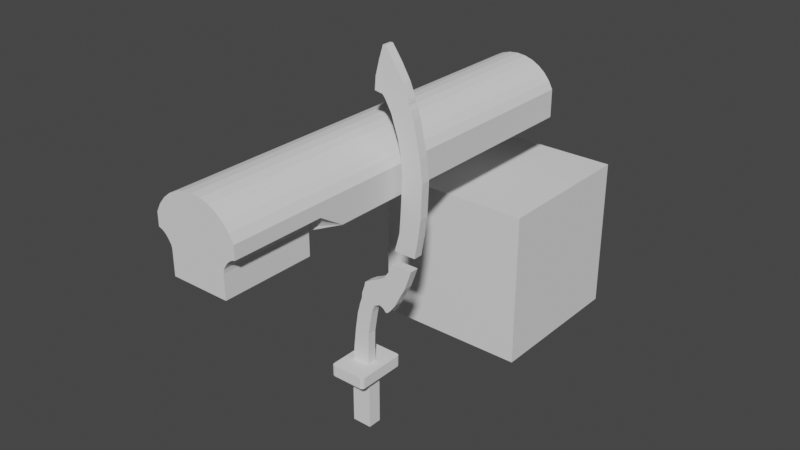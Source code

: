 # Source: Simple_TUT_Weaponly_0820.blend  (saved by Blender 4.4.32; exported with 4.5.12 LTS)
import bpy
from mathutils import Matrix  # noqa: F401  (used for matrix-valued properties, if any)

bpy.ops.wm.read_factory_settings(use_empty=True)
scene = bpy.context.scene
scene.name = 'Scene'

# ---- collections
col_collection = bpy.data.collections.new('Collection'); scene.collection.children.link(col_collection)
col_gun_m1911 = bpy.data.collections.new('Gun_M1911'); scene.collection.children.link(col_gun_m1911)
col_kopesh = bpy.data.collections.new('Kopesh'); scene.collection.children.link(col_kopesh)

# ---- world
world_world = bpy.data.worlds.new('World'); scene.world = world_world
world_world.use_nodes = True; world_world.node_tree.nodes.clear()
_N = world_world.node_tree.nodes; _L = world_world.node_tree.links
n0 = _N.new('ShaderNodeOutputWorld'); n0.name = 'World Output'; n0.location = (300, 300)
n1 = _N.new('ShaderNodeBackground'); n1.name = 'Background'; n1.location = (10, 300)
n1.inputs[0].default_value = (0.05088, 0.05088, 0.05088, 1.0)
_L.new(n1.outputs[0], n0.inputs[0])
n0.is_active_output = True
world_world.color = (0.05088, 0.05088, 0.05088)
world_world.use_sun_shadow = False
world_world.sun_shadow_jitter_overblur = 0.0

# ---- meshes
me_cube = bpy.data.meshes.new('Cube')
me_cube.from_pydata([(-0.6885, -0.6885, -0.6885), (-0.6885, -0.6885, 0.6885), (-0.6885, 0.6885, -0.6885), (-0.6885, 0.6885, 0.6885), (0.6885, -0.6885, -0.6885), (0.6885, -0.6885, 0.6885), (0.6885, 0.6885, -0.6885), (0.6885, 0.6885, 0.6885)], [], [(0, 1, 3, 2), (2, 3, 7, 6), (6, 7, 5, 4), (4, 5, 1, 0), (2, 6, 4, 0), (7, 3, 1, 5)])
_uv = me_cube.uv_layers.new(name='UVMap')
_uv.uv.foreach_set('vector', [0.375, 0.0, 0.625, 0.0, 0.625, 0.25, 0.375, 0.25, 0.375, 0.25, 0.625, 0.25, 0.625, 0.5, 0.375, 0.5, 0.375, 0.5, 0.625, 0.5, 0.625, 0.75, 0.375, 0.75, 0.375, 0.75, 0.625, 0.75, 0.625, 1.0, 0.375, 1.0, 0.125, 0.5, 0.375, 0.5, 0.375, 0.75, 0.125, 0.75, 0.625, 0.5, 0.875, 0.5, 0.875, 0.75, 0.625, 0.75])
me_cube.update()
me_cylinder_001 = bpy.data.meshes.new('Cylinder.001')
me_cylinder_001.from_pydata([(-3.97e-23, 1.0, -4.549), (-3.97e-23, 1.0, 4.549), (0.1951, 0.9808, -4.549), (0.1951, 0.9808, 4.549), (0.3827, 0.9239, -4.549), (0.3827, 0.9239, 4.549), (0.5556, 0.8315, -4.549), (0.5556, 0.8315, 4.549), (0.7071, 0.7071, -4.549), (0.7071, 0.7071, 4.549), (0.8315, 0.5556, -4.549), (0.8315, 0.5556, 4.549), (0.9239, 0.3827, -4.549), (0.9239, 0.3827, 4.549), (0.9239, -0.2408, -4.549), (0.0, -0.2408, -4.549), (0.0, -0.2408, 4.549), (-3.97e-23, 1.0, 0.0), (0.1951, 0.9808, 0.0), (0.3827, 0.9239, 0.0), (0.5556, 0.8315, 0.0), (0.7071, 0.7071, 0.0), (0.8315, 0.5556, 0.0), (0.9239, 0.3827, 0.0), (0.9239, -0.2408, 0.0), (0.0, -0.2408, 0.0), (0.0, 1.0, 2.592), (0.1951, 0.9808, 2.592), (0.3827, 0.9239, 2.592), (0.5556, 0.8315, 2.592), (0.7071, 0.7071, 2.592), (0.8315, 0.5556, 2.592), (0.9239, 0.3827, 2.592), (0.0, -0.2408, 2.592), (0.6298, -0.2408, 4.549), (0.9239, 0.09983, 4.549), (0.642, -0.1574, 4.549), (0.6719, -0.1055, 4.549), (0.7176, -0.03466, 4.549), (0.7691, 0.01852, 4.549), (0.8178, 0.05773, 4.549), (0.875, 0.08763, 4.549), (0.9239, 0.09983, 2.592), (0.6298, -0.2408, 2.592), (0.9239, -0.2408, 2.054), (0.875, 0.08763, 2.592), (0.8178, 0.05773, 2.592), (0.7691, 0.01852, 2.592), (0.7176, -0.03466, 2.592), (0.6719, -0.1055, 2.592), (0.642, -0.1574, 2.592), (0.0, -0.7446, 4.549), (0.0, -0.7446, 2.592), (0.6298, -0.7446, 4.549), (0.6298, -0.7446, 2.592)], [], [(26, 1, 3, 27), (27, 3, 5, 28), (28, 5, 7, 29), (29, 7, 9, 30), (30, 9, 11, 31), (31, 11, 13, 32), (23, 32, 42, 44, 24), (32, 13, 35, 42), (43, 34, 53, 54), (0, 2, 4, 6, 8, 10, 12, 14, 15), (14, 24, 25, 15), (12, 23, 24, 14), (10, 22, 23, 12), (8, 21, 22, 10), (6, 20, 21, 8), (4, 19, 20, 6), (2, 18, 19, 4), (0, 17, 18, 2), (24, 44, 43, 33, 25), (22, 31, 32, 23), (21, 30, 31, 22), (20, 29, 30, 21), (19, 28, 29, 20), (18, 27, 28, 19), (17, 26, 27, 18), (42, 45, 44), (45, 46, 44), (46, 47, 44), (47, 48, 44), (48, 49, 44), (49, 50, 44), (50, 43, 44), (34, 43, 50, 36), (36, 50, 49, 37), (37, 49, 48, 38), (38, 48, 47, 39), (39, 47, 46, 40), (40, 46, 45, 41), (41, 45, 42, 35), (3, 1, 16, 34, 36, 37, 38, 39, 40, 41, 35, 13, 11, 9, 7, 5), (54, 53, 51, 52), (33, 43, 54, 52), (34, 16, 51, 53)])
_uv = me_cylinder_001.uv_layers.new(name='UVMap')
_uv.uv.foreach_set('vector', [1.0, 0.8875, 1.0, 1.0, 0.9688, 1.0, 0.9688, 0.8875, 0.9688, 0.8875, 0.9688, 1.0, 0.9375, 1.0, 0.9375, 0.8875, 0.9375, 0.8875, 0.9375, 1.0, 0.9062, 1.0, 0.9062, 0.8875, 0.9062, 0.8875, 0.9062, 1.0, 0.875, 1.0, 0.875, 0.8875, 0.875, 0.8875, 0.875, 1.0, 0.8438, 1.0, 0.8438, 0.8875, 0.8438, 0.8875, 0.8438, 1.0, 0.8125, 1.0, 0.8125, 0.8875, 0.8125, 0.75, 0.8125, 0.8875, 0.8125, 0.8875, 0.8125, 0.859, 0.8125, 0.75, 0.8125, 0.8875, 0.8125, 1.0, 0.8125, 1.0, 0.8125, 0.8875, 0.8125, 0.8875, 0.8125, 1.0, 0.8125, 1.0, 0.8125, 0.8875, 1.0, 0.5, 0.9688, 0.5, 0.9375, 0.5, 0.9062, 0.5, 0.875, 0.5, 0.8438, 0.5, 0.8125, 0.5, 0.8125, 0.5, 0.8125, 0.5, 0.8125, 0.5, 0.8125, 0.75, 0.8125, 0.75, 0.8125, 0.5, 0.8125, 0.5, 0.8125, 0.75, 0.8125, 0.75, 0.8125, 0.5, 0.8438, 0.5, 0.8438, 0.75, 0.8125, 0.75, 0.8125, 0.5, 0.875, 0.5, 0.875, 0.75, 0.8438, 0.75, 0.8438, 0.5, 0.9062, 0.5, 0.9062, 0.75, 0.875, 0.75, 0.875, 0.5, 0.9375, 0.5, 0.9375, 0.75, 0.9062, 0.75, 0.9062, 0.5, 0.9688, 0.5, 0.9688, 0.75, 0.9375, 0.75, 0.9375, 0.5, 1.0, 0.5, 1.0, 0.75, 0.9688, 0.75, 0.9688, 0.5, 0.8125, 0.75, 0.8125, 0.859, 0.8125, 0.8875, 0.8125, 0.8875, 0.8125, 0.75, 0.8438, 0.75, 0.8438, 0.8875, 0.8125, 0.8875, 0.8125, 0.75, 0.875, 0.75, 0.875, 0.8875, 0.8438, 0.8875, 0.8438, 0.75, 0.9062, 0.75, 0.9062, 0.8875, 0.875, 0.8875, 0.875, 0.75, 0.9375, 0.75, 0.9375, 0.8875, 0.9062, 0.8875, 0.9062, 0.75, 0.9688, 0.75, 0.9688, 0.8875, 0.9375, 0.8875, 0.9375, 0.75, 1.0, 0.75, 1.0, 0.8875, 0.9688, 0.8875, 0.9688, 0.75, 0.8125, 0.8875, 0.8125, 0.8875, 0.8125, 0.859, 0.8125, 0.8875, 0.8125, 0.8875, 0.8125, 0.859, 0.8125, 0.8875, 0.8125, 0.8875, 0.8125, 0.859, 0.8125, 0.8875, 0.8125, 0.8875, 0.8125, 0.859, 0.8125, 0.8875, 0.8125, 0.8875, 0.8125, 0.859, 0.8125, 0.8875, 0.8125, 0.8875, 0.8125, 0.859, 0.8125, 0.8875, 0.8125, 0.8875, 0.8125, 0.859, 0.8125, 1.0, 0.8125, 0.8875, 0.8125, 0.8875, 0.8147, 1.0, 0.8147, 1.0, 0.8125, 0.8875, 0.8125, 0.8875, 0.8164, 1.0, 0.8164, 1.0, 0.8125, 0.8875, 0.8125, 0.8875, 0.8175, 1.0, 0.8175, 1.0, 0.8125, 0.8875, 0.8125, 0.8875, 0.8176, 1.0, 0.8176, 1.0, 0.8125, 0.8875, 0.8125, 0.8875, 0.8167, 1.0, 0.8167, 1.0, 0.8125, 0.8875, 0.8125, 0.8875, 0.8149, 1.0, 0.8149, 1.0, 0.8125, 0.8875, 0.8125, 0.8875, 0.8125, 1.0, 0.9688, 1.0, 1.0, 1.0, 0.8125, 1.0, 0.8125, 1.0, 0.8147, 1.0, 0.8164, 1.0, 0.8175, 1.0, 0.8176, 1.0, 0.8167, 1.0, 0.8149, 1.0, 0.8125, 1.0, 0.8125, 1.0, 0.8438, 1.0, 0.875, 1.0, 0.9062, 1.0, 0.9375, 1.0, 0.8125, 0.8875, 0.8125, 1.0, 0.8125, 1.0, 0.8125, 0.8875, 0.8125, 0.8875, 0.8125, 0.8875, 0.8125, 0.8875, 0.8125, 0.8875, 0.8125, 1.0, 0.8125, 1.0, 0.8125, 1.0, 0.8125, 1.0])
me_cylinder_001.update()
me_cube_002 = bpy.data.meshes.new('Cube.002')
me_cube_002.from_pydata([(-0.06259, -0.02912, -0.1189), (-0.03027, -0.02912, 0.1189), (0.04758, -0.02912, -0.1189), (0.07112, -0.02912, 0.1189), (-0.07047, -0.03207, -0.2424), (0.05046, -0.03207, -0.2424), (0.09773, 0.0, 0.2128), (-0.003202, 0.0, 0.2128), (0.2954, -0.02912, 0.8716), (0.4325, -0.02912, 0.8716), (0.4153, -0.02912, 0.7474), (0.3936, -0.02912, 0.6232), (0.2532, -0.02912, 0.6232), (0.2868, -0.02912, 0.7474), (0.2313, -0.02912, 1.431), (0.3786, -0.02912, 1.431), (0.1776, -0.02912, 1.792), (0.1945, -0.02912, 1.792), (0.4085, -0.02912, 1.302), (0.2745, -0.02912, 1.302), (0.4411, -0.02912, 1.087), (0.306, -0.02912, 1.087), (0.2925, -0.02912, 1.221), (0.4248, -0.02912, 1.221), (0.3108, -0.02912, 1.613), (0.1267, -0.02912, 1.613), (0.1198, -0.02912, 1.533), (0.3444, -0.02912, 1.533), (0.2567, -0.02912, 1.704), (0.1501, -0.02912, 1.704), (0.2048, -0.02912, 1.477), (0.3638, -0.02912, 1.477), (0.3513, -0.02912, 1.504), (0.1897, -0.02912, 1.504), (0.3488, -0.02912, 1.518), (0.1783, -0.02912, 1.518), (0.3466, -0.02912, 1.525), (0.1707, -0.02912, 1.525), (-0.01887, -0.02912, 0.1594), (0.07906, -0.02912, 0.1594), (0.08687, -0.02912, 0.1809), (-0.01406, -0.02912, 0.1809), (-0.06439, -0.046, -0.2911), (0.06439, -0.046, -0.2911), (-0.06439, -0.046, -0.6593), (0.06439, -0.046, -0.6593), (-0.1216, -0.1513, -0.2173), (-0.1031, -0.1698, -0.2173), (-0.1162, -0.1644, -0.2173), (0.1031, -0.1698, -0.2173), (0.1216, -0.1513, -0.2173), (0.1162, -0.1644, -0.2173), (-0.1031, -0.1698, -0.2911), (-0.1216, -0.1513, -0.2911), (-0.1085, -0.1567, -0.2911), (-0.1162, -0.1644, -0.2911), (0.1216, -0.1513, -0.2911), (0.1031, -0.1698, -0.2911), (0.1085, -0.1567, -0.2911), (0.1162, -0.1644, -0.2911), (-0.06259, 0.0, -0.1189), (-0.03027, 0.0, 0.1189), (0.04758, 0.0, -0.1189), (0.07112, 0.0, 0.1189), (-0.07047, 0.0, -0.2424), (0.05046, 0.0, -0.2424), (0.1784, -0.02912, 0.32), (0.2781, -0.02912, 0.32), (-0.003202, -0.02912, 0.2128), (0.09773, -0.02912, 0.2128), (0.2954, 0.0, 0.8716), (0.4325, 0.0, 0.8716), (0.1635, -0.02912, 0.32), (0.2532, 0.0, 0.6232), (0.2868, 0.0, 0.7474), (0.0249, -0.02912, 0.32), (0.3936, 0.0, 0.6232), (0.4153, 0.0, 0.7474), (0.02554, 0.0, 0.32), (0.2789, 0.0, 0.32), (0.2241, -0.02912, 0.32), (0.2504, -0.02912, 0.32), (0.2109, -0.02912, 0.32), (0.1955, -0.02912, 0.32), (0.2313, 0.0, 1.431), (0.3786, 0.0, 1.431), (0.1776, 0.0, 1.792), (0.1945, 0.0, 1.792), (0.2745, 0.0, 1.302), (0.4085, 0.0, 1.302), (0.4411, 0.0, 1.087), (0.306, 0.0, 1.087), (0.4248, 0.0, 1.221), (0.2925, 0.0, 1.221), (0.1267, 0.0, 1.613), (0.3108, 0.0, 1.613), (0.3444, 0.0, 1.533), (0.1198, 0.0, 1.533), (0.1501, 0.0, 1.704), (0.2567, 0.0, 1.704), (0.2048, 0.0, 1.477), (0.3638, 0.0, 1.477), (0.1897, 0.0, 1.504), (0.3513, 0.0, 1.504), (0.1783, 0.0, 1.518), (0.3488, 0.0, 1.518), (0.1707, 0.0, 1.525), (0.3466, 0.0, 1.525), (-0.01887, 0.0, 0.1594), (0.07906, 0.0, 0.1594), (-0.01406, 0.0, 0.1809), (0.08687, 0.0, 0.1809), (0.003411, -0.02912, 0.2335), (-0.06439, 0.0, -0.2911), (0.06439, 0.0, -0.2911), (-0.06439, 0.0, -0.6593), (0.06439, 0.0, -0.6593), (-0.1216, 0.0, -0.2173), (-0.1216, 0.0, -0.2911), (0.1216, 0.0, -0.2173), (0.1216, 0.0, -0.2911), (-0.04893, -0.02912, 0.0), (0.05122, -0.02912, 0.0), (0.05122, 0.0, 0.0), (-0.04893, 0.0, 0.0), (0.1162, 0.0, 0.2207), (0.1162, -0.02912, 0.2207), (0.1362, 0.0, 0.2315), (0.1362, -0.02912, 0.2315), (0.1682, -0.02912, 0.2183), (0.1836, -0.02912, 0.1999), (0.1968, -0.02912, 0.2022), (0.2178, -0.02912, 0.2233), (0.0003249, -0.02912, 0.2218), (0.0003249, 0.0, 0.2218), (0.003411, 0.0, 0.2335), (0.1512, -0.02912, 0.2594), (0.1511, -0.02912, 0.2272), (0.1683, -0.02912, 0.2592), (0.005124, -0.02912, 0.2636), (0.1364, -0.02912, 0.2612), (0.2339, -0.02912, 0.2444), (0.2339, 0.0, 0.2444), (0.1838, -0.02912, 0.2547), (0.197, -0.02912, 0.257), (0.218, -0.02912, 0.2566), (0.2537, -0.02912, 0.2704), (0.005124, 0.0, 0.2636), (0.2537, 0.0, 0.2704), (0.1682, 0.0, 0.2183), (0.1836, 0.0, 0.1999), (0.1968, 0.0, 0.2022), (0.2178, 0.0, 0.2233), (0.1511, 0.0, 0.2272), (0.2001, -0.02912, 0.3293), (0.1772, -0.02912, 0.3453), (0.2341, -0.02912, 0.3293), (0.2622, -0.02912, 0.3453), (0.2234, -0.02912, 0.3453), (0.2083, -0.02912, 0.3453), (0.2156, -0.02912, 0.3293), (0.1835, -0.02912, 0.3293), (0.2912, -0.02912, 0.3453), (0.02972, -0.02912, 0.3453), (0.1907, -0.02912, 0.3877), (0.2762, -0.02912, 0.3877), (0.2912, 0.0, 0.3453), (0.02972, 0.0, 0.3453), (0.1928, -0.02912, 0.3718), (0.2778, -0.02912, 0.3718), (0.2391, -0.02912, 0.3718), (0.224, -0.02912, 0.3718), (0.3068, -0.02912, 0.3718), (0.07226, -0.02912, 0.3718), (0.3068, 0.0, 0.3718), (0.07226, 0.0, 0.3718), (0.3141, -0.02912, 0.3877), (0.1073, -0.02912, 0.3877), (0.2241, -0.02912, 0.3798), (0.2409, -0.02912, 0.3798), (0.2396, -0.02912, 0.4275), (0.3054, -0.02912, 0.4275), (0.3141, 0.0, 0.3877), (0.1073, 0.0, 0.3877), (0.2059, -0.02912, 0.4007), (0.2914, -0.02912, 0.4007), (0.3221, -0.02912, 0.4007), (0.132, -0.02912, 0.4007), (0.3486, -0.02912, 0.5313), (0.2905, -0.02912, 0.5313), (0.3221, 0.0, 0.4007), (0.132, 0.0, 0.4007), (0.3319, -0.02912, 0.4275), (0.1748, -0.02912, 0.4275), (0.2109, 0.0, 0.4794), (0.327, -0.02912, 0.4794), (0.3319, 0.0, 0.4275), (0.1748, 0.0, 0.4275), (0.3693, -0.02912, 0.5313), (0.2299, -0.02912, 0.5313), (0.2905, 0.0, 0.5313), (0.3486, 0.0, 0.5313), (0.3693, 0.0, 0.5313), (0.2299, 0.0, 0.5313), (0.2109, -0.02912, 0.4794), (0.2651, -0.02912, 0.4794), (0.3506, 0.0, 0.4794), (0.3506, -0.02912, 0.4794)], [(125, 134)], [(123, 63, 3, 122), (122, 3, 1, 121), (64, 65, 5, 4), (62, 2, 5, 65), (2, 0, 4, 5), (132, 145, 144, 131), (128, 112, 133, 126), (69, 6, 125, 126), (40, 111, 6, 69), (74, 13, 8, 70), (13, 10, 9, 8), (145, 146, 67, 81), (136, 138, 83, 66), (12, 11, 10, 13), (143, 144, 80, 82), (147, 139, 75, 78), (73, 12, 13, 74), (146, 148, 79, 67), (144, 145, 81, 80), (29, 28, 17, 16), (88, 19, 14, 84), (19, 18, 15, 14), (87, 86, 16, 17), (98, 29, 16, 86), (22, 23, 18, 19), (93, 22, 19, 88), (70, 8, 21, 91), (8, 9, 20, 21), (91, 21, 22, 93), (21, 20, 23, 22), (97, 26, 25, 94), (26, 27, 24, 25), (37, 36, 27, 26), (106, 37, 26, 97), (94, 25, 29, 98), (25, 24, 28, 29), (84, 14, 30, 100), (14, 15, 31, 30), (100, 30, 33, 102), (30, 31, 32, 33), (102, 33, 35, 104), (33, 32, 34, 35), (104, 35, 37, 106), (35, 34, 36, 37), (61, 1, 38, 108), (1, 3, 39, 38), (108, 38, 41, 110), (38, 39, 40, 41), (126, 125, 127, 128), (128, 140, 139, 112), (49, 47, 52, 57), (114, 43, 45, 116), (119, 50, 56, 120), (113, 42, 54, 53, 118), (119, 117, 46, 48, 47, 49, 51, 50), (42, 43, 58, 57, 52, 54), (115, 116, 45, 44), (43, 42, 44, 45), (52, 55, 54), (55, 53, 54), (56, 59, 58), (59, 57, 58), (46, 53, 55, 48), (48, 55, 52, 47), (56, 50, 51, 59), (59, 51, 49, 57), (46, 117, 118, 53), (43, 114, 120, 56, 58), (42, 113, 115, 44), (39, 109, 111, 40), (34, 105, 107, 36), (32, 103, 105, 34), (31, 101, 103, 32), (36, 107, 96, 27), (27, 96, 95, 24), (24, 95, 99, 28), (20, 90, 92, 23), (23, 92, 89, 18), (28, 99, 87, 17), (18, 89, 85, 15), (15, 85, 101, 31), (140, 136, 66, 72), (11, 76, 77, 10), (139, 140, 72, 75), (138, 143, 82, 83), (10, 77, 71, 9), (9, 71, 90, 20), (41, 40, 69, 68), (110, 41, 68, 7), (3, 63, 109, 39), (121, 1, 61, 124), (0, 60, 64, 4), (0, 121, 124, 60), (2, 122, 121, 0), (62, 123, 122, 2), (137, 136, 140, 128), (142, 148, 146, 141), (112, 139, 147, 135), (7, 68, 133, 134), (134, 133, 112, 135), (126, 133, 68, 69), (129, 138, 136, 137), (131, 144, 143, 130), (141, 146, 145, 132), (130, 143, 138, 129), (132, 131, 151, 152), (130, 129, 149, 150), (129, 137, 153, 149), (131, 130, 150, 151), (127, 153, 137, 128), (132, 152, 142, 141), (72, 66, 161, 155), (161, 154, 159, 155), (80, 81, 157, 156), (160, 156, 157, 158), (154, 160, 158, 159), (83, 82, 160, 154), (82, 80, 156, 160), (66, 83, 154, 161), (75, 72, 155, 163), (162, 157, 81, 67), (163, 155, 168, 173), (159, 158, 170, 171), (155, 159, 171, 168), (162, 166, 174, 172), (167, 163, 173, 175), (79, 166, 162, 67), (75, 163, 167, 78), (168, 171, 178, 164), (170, 169, 165, 179), (169, 172, 176, 165), (158, 157, 169, 170), (157, 162, 172, 169), (173, 168, 164, 177), (178, 179, 165, 164), (171, 170, 179, 178), (164, 165, 185, 184), (176, 182, 190, 186), (165, 176, 186, 185), (177, 183, 175, 173), (174, 182, 176, 172), (185, 186, 192, 181), (184, 185, 181, 180), (191, 187, 193, 197), (183, 177, 187, 191), (177, 164, 184, 187), (207, 206, 202, 198), (205, 195, 188, 189), (194, 204, 199, 203), (186, 190, 196, 192), (187, 184, 180, 193), (189, 188, 201, 200), (199, 189, 200, 203), (188, 198, 202, 201), (195, 207, 198, 188), (204, 205, 189, 199), (193, 180, 205, 204), (181, 192, 207, 195), (197, 193, 204, 194), (180, 181, 195, 205), (192, 196, 206, 207)])
_uv = me_cube_002.uv_layers.new(name='UVMap')
_uv.uv.foreach_set('vector', [0.5, 0.625, 0.625, 0.625, 0.625, 0.75, 0.5, 0.75, 0.5, 0.75, 0.625, 0.75, 0.625, 1.0, 0.5, 1.0, 0.125, 0.625, 0.375, 0.625, 0.375, 0.75, 0.125, 0.75, 0.375, 0.625, 0.375, 0.75, 0.375, 0.75, 0.375, 0.625, 0.375, 0.75, 0.375, 1.0, 0.375, 1.0, 0.375, 0.75, 0.0, 0.0, 0.0, 0.0, 0.0, 0.0, 0.0, 0.0, 0.0, 0.0, 0.0, 0.0, 0.0, 0.0, 0.0, 0.0, 0.625, 0.75, 0.625, 0.625, 0.625, 0.625, 0.625, 0.75, 0.625, 0.75, 0.625, 0.625, 0.625, 0.625, 0.625, 0.75, 0.625, 0.125, 0.625, 0.0, 0.625, 0.0, 0.625, 0.125, 0.625, 1.0, 0.625, 0.75, 0.625, 0.75, 0.625, 1.0, 0.0, 0.0, 0.0, 0.0, 0.0, 0.0, 0.0, 0.0, 0.0, 0.0, 0.0, 0.0, 0.0, 0.0, 0.0, 0.0, 0.625, 1.0, 0.625, 0.75, 0.625, 0.75, 0.625, 1.0, 0.0, 0.0, 0.0, 0.0, 0.0, 0.0, 0.0, 0.0, 0.625, 0.125, 0.625, 0.0, 0.625, 0.0, 0.625, 0.125, 0.625, 0.125, 0.625, 0.0, 0.625, 0.0, 0.625, 0.125, 0.0, 0.0, 0.0, 0.0, 0.0, 0.0, 0.0, 0.0, 0.0, 0.0, 0.0, 0.0, 0.0, 0.0, 0.0, 0.0, 0.625, 1.0, 0.625, 0.75, 0.625, 0.75, 0.625, 1.0, 0.625, 0.125, 0.625, 0.0, 0.625, 0.0, 0.625, 0.125, 0.625, 1.0, 0.625, 0.75, 0.625, 0.75, 0.625, 1.0, 0.625, 0.625, 0.875, 0.625, 0.875, 0.75, 0.625, 0.75, 0.625, 0.125, 0.625, 0.0, 0.625, 0.0, 0.625, 0.125, 0.625, 1.0, 0.625, 0.75, 0.625, 0.75, 0.625, 1.0, 0.625, 0.125, 0.625, 0.0, 0.625, 0.0, 0.625, 0.125, 0.625, 0.125, 0.625, 0.0, 0.625, 0.0, 0.625, 0.125, 0.625, 1.0, 0.625, 0.75, 0.625, 0.75, 0.625, 1.0, 0.625, 0.125, 0.625, 0.0, 0.625, 0.0, 0.625, 0.125, 0.625, 1.0, 0.625, 0.75, 0.625, 0.75, 0.625, 1.0, 0.625, 0.125, 0.625, 0.0, 0.625, 0.0, 0.625, 0.125, 0.625, 1.0, 0.625, 0.75, 0.625, 0.75, 0.625, 1.0, 0.625, 1.0, 0.625, 0.75, 0.625, 0.75, 0.625, 1.0, 0.625, 0.125, 0.625, 0.0, 0.625, 0.0, 0.625, 0.125, 0.625, 0.125, 0.625, 0.0, 0.625, 0.0, 0.625, 0.125, 0.625, 1.0, 0.625, 0.75, 0.625, 0.75, 0.625, 1.0, 0.625, 0.125, 0.625, 0.0, 0.625, 0.0, 0.625, 0.125, 0.625, 1.0, 0.625, 0.75, 0.625, 0.75, 0.625, 1.0, 0.625, 0.125, 0.625, 0.0, 0.625, 0.0, 0.625, 0.125, 0.625, 1.0, 0.625, 0.75, 0.625, 0.75, 0.625, 1.0, 0.625, 0.125, 0.625, 0.0, 0.625, 0.0, 0.625, 0.125, 0.625, 1.0, 0.625, 0.75, 0.625, 0.75, 0.625, 1.0, 0.625, 0.125, 0.625, 0.0, 0.625, 0.0, 0.625, 0.125, 0.625, 1.0, 0.625, 0.75, 0.625, 0.75, 0.625, 1.0, 0.625, 0.125, 0.625, 0.0, 0.625, 0.0, 0.625, 0.125, 0.625, 1.0, 0.625, 0.75, 0.625, 0.75, 0.625, 1.0, 0.625, 0.125, 0.625, 0.0, 0.625, 0.0, 0.625, 0.125, 0.625, 1.0, 0.625, 0.75, 0.625, 0.75, 0.625, 1.0, 0.625, 0.75, 0.625, 0.625, 0.625, 0.625, 0.625, 0.75, 0.0, 0.0, 0.0, 0.0, 0.0, 0.0, 0.0, 0.0, 0.356, 0.75, 0.144, 0.75, 0.144, 0.75, 0.356, 0.75, 0.3162, 0.625, 0.3162, 0.7079, 0.3162, 0.7079, 0.3162, 0.625, 0.375, 0.625, 0.375, 0.7364, 0.375, 0.7364, 0.375, 0.625, 0.1838, 0.625, 0.1838, 0.7079, 0.1384, 0.7404, 0.125, 0.7364, 0.125, 0.625, 0.375, 0.625, 0.125, 0.625, 0.125, 0.7364, 0.1269, 0.7487, 0.144, 0.75, 0.356, 0.75, 0.3731, 0.7487, 0.375, 0.7364, 0.1838, 0.7079, 0.3162, 0.7079, 0.3616, 0.7404, 0.356, 0.75, 0.144, 0.75, 0.1384, 0.7404, 0.1838, 0.625, 0.3162, 0.625, 0.3162, 0.7079, 0.1838, 0.7079, 0.3162, 0.7079, 0.1838, 0.7079, 0.1838, 0.7079, 0.3162, 0.7079, 0.144, 0.75, 0.1306, 0.75, 0.1384, 0.7404, 0.1306, 0.75, 0.125, 0.75, 0.1384, 0.7404, 0.375, 0.7364, 0.375, 0.746, 0.3616, 0.7404, 0.375, 0.746, 0.375, 0.75, 0.3616, 0.7404, 0.125, 0.7364, 0.125, 0.7364, 0.125, 0.75, 0.1269, 0.7487, 0.1269, 0.7487, 0.125, 0.75, 0.144, 0.75, 0.144, 0.75, 0.375, 0.7364, 0.375, 0.7364, 0.3731, 0.7487, 0.375, 0.75, 0.375, 0.75, 0.3731, 0.7487, 0.356, 0.75, 0.356, 0.75, 0.125, 0.7364, 0.125, 0.625, 0.125, 0.625, 0.125, 0.7364, 0.3162, 0.7079, 0.3162, 0.625, 0.375, 0.625, 0.375, 0.7364, 0.3616, 0.7404, 0.1838, 0.7079, 0.1838, 0.625, 0.1838, 0.625, 0.1838, 0.7079, 0.625, 0.75, 0.625, 0.625, 0.625, 0.625, 0.625, 0.75, 0.625, 0.75, 0.625, 0.625, 0.625, 0.625, 0.625, 0.75, 0.625, 0.75, 0.625, 0.625, 0.625, 0.625, 0.625, 0.75, 0.625, 0.75, 0.625, 0.625, 0.625, 0.625, 0.625, 0.75, 0.625, 0.75, 0.625, 0.625, 0.625, 0.625, 0.625, 0.75, 0.625, 0.75, 0.625, 0.625, 0.625, 0.625, 0.625, 0.75, 0.625, 0.75, 0.625, 0.625, 0.625, 0.625, 0.625, 0.75, 0.625, 0.75, 0.625, 0.625, 0.625, 0.625, 0.625, 0.75, 0.625, 0.75, 0.625, 0.625, 0.625, 0.625, 0.625, 0.75, 0.625, 0.75, 0.625, 0.625, 0.625, 0.625, 0.625, 0.75, 0.625, 0.75, 0.625, 0.625, 0.625, 0.625, 0.625, 0.75, 0.625, 0.75, 0.625, 0.625, 0.625, 0.625, 0.625, 0.75, 0.0, 0.0, 0.0, 0.0, 0.0, 0.0, 0.0, 0.0, 0.625, 0.75, 0.625, 0.625, 0.625, 0.625, 0.625, 0.75, 0.0, 0.0, 0.0, 0.0, 0.0, 0.0, 0.0, 0.0, 0.0, 0.0, 0.0, 0.0, 0.0, 0.0, 0.0, 0.0, 0.625, 0.75, 0.625, 0.625, 0.625, 0.625, 0.625, 0.75, 0.625, 0.75, 0.625, 0.625, 0.625, 0.625, 0.625, 0.75, 0.625, 1.0, 0.625, 0.75, 0.625, 0.75, 0.625, 1.0, 0.625, 0.125, 0.625, 0.0, 0.625, 0.0, 0.625, 0.125, 0.625, 0.75, 0.625, 0.625, 0.625, 0.625, 0.625, 0.75, 0.5, 0.0, 0.625, 0.0, 0.625, 0.125, 0.5, 0.125, 0.375, 0.0, 0.375, 0.125, 0.375, 0.125, 0.375, 0.0, 0.375, 0.0, 0.5, 0.0, 0.5, 0.125, 0.375, 0.125, 0.375, 0.75, 0.5, 0.75, 0.5, 1.0, 0.375, 1.0, 0.375, 0.625, 0.5, 0.625, 0.5, 0.75, 0.375, 0.75, 0.0, 0.0, 0.0, 0.0, 0.0, 0.0, 0.0, 0.0, 0.0, 0.0, 0.0, 0.0, 0.0, 0.0, 0.0, 0.0, 0.625, 0.0, 0.625, 0.0, 0.625, 0.125, 0.625, 0.125, 0.625, 0.125, 0.625, 0.0, 0.625, 0.0, 0.625, 0.125, 0.625, 0.125, 0.625, 0.0, 0.625, 0.0, 0.625, 0.125, 0.625, 0.75, 0.625, 0.0, 0.625, 0.0, 0.625, 0.75, 0.0, 0.0, 0.0, 0.0, 0.0, 0.0, 0.0, 0.0, 0.0, 0.0, 0.0, 0.0, 0.0, 0.0, 0.0, 0.0, 0.0, 0.0, 0.0, 0.0, 0.0, 0.0, 0.0, 0.0, 0.0, 0.0, 0.0, 0.0, 0.0, 0.0, 0.0, 0.0, 0.0, 0.0, 0.0, 0.0, 0.0, 0.0, 0.0, 0.0, 0.0, 0.0, 0.0, 0.0, 0.0, 0.0, 0.0, 0.0, 0.0, 0.0, 0.0, 0.0, 0.0, 0.0, 0.0, 0.0, 0.0, 0.0, 0.0, 0.0, 0.0, 0.0, 0.0, 0.0, 0.625, 0.625, 0.0, 0.0, 0.0, 0.0, 0.0, 0.0, 0.0, 0.0, 0.0, 0.0, 0.0, 0.0, 0.0, 0.0, 0.0, 0.0, 0.0, 0.0, 0.0, 0.0, 0.0, 0.0, 0.0, 0.0, 0.0, 0.0, 0.0, 0.0, 0.0, 0.0, 0.0, 0.0, 0.0, 0.0, 0.0, 0.0, 0.0, 0.0, 0.0, 0.0, 0.0, 0.0, 0.0, 0.0, 0.0, 0.0, 0.0, 0.0, 0.0, 0.0, 0.0, 0.0, 0.0, 0.0, 0.0, 0.0, 0.0, 0.0, 0.0, 0.0, 0.0, 0.0, 0.0, 0.0, 0.0, 0.0, 0.0, 0.0, 0.0, 0.0, 0.0, 0.0, 0.0, 0.0, 0.0, 0.0, 0.0, 0.0, 0.0, 0.0, 0.0, 0.0, 0.0, 0.0, 0.0, 0.0, 0.0, 0.0, 0.0, 0.0, 0.0, 0.0, 0.0, 0.0, 0.0, 0.0, 0.0, 0.0, 0.0, 0.0, 0.0, 0.0, 0.0, 0.0, 0.0, 0.0, 0.0, 0.0, 0.0, 0.0, 0.0, 0.0, 0.0, 0.0, 0.0, 0.0, 0.0, 0.0, 0.0, 0.0, 0.0, 0.0, 0.0, 0.0, 0.0, 0.0, 0.0, 0.0, 0.0, 0.0, 0.0, 0.0, 0.0, 0.0, 0.0, 0.0, 0.0, 0.0, 0.0, 0.0, 0.0, 0.0, 0.0, 0.0, 0.0, 0.0, 0.0, 0.0, 0.625, 0.125, 0.0, 0.0, 0.0, 0.0, 0.0, 0.0, 0.0, 0.0, 0.0, 0.0, 0.0, 0.0, 0.0, 0.0, 0.0, 0.0, 0.0, 0.0, 0.0, 0.0, 0.0, 0.0, 0.0, 0.0, 0.0, 0.0, 0.0, 0.0, 0.0, 0.0, 0.0, 0.0, 0.0, 0.0, 0.0, 0.0, 0.0, 0.0, 0.0, 0.0, 0.0, 0.0, 0.0, 0.0, 0.0, 0.0, 0.0, 0.0, 0.0, 0.0, 0.0, 0.0, 0.0, 0.0, 0.0, 0.0, 0.0, 0.0, 0.0, 0.0, 0.0, 0.0, 0.0, 0.0, 0.0, 0.0, 0.0, 0.0, 0.0, 0.0, 0.0, 0.0, 0.0, 0.0, 0.0, 0.0, 0.0, 0.0, 0.0, 0.0, 0.0, 0.0, 0.0, 0.0, 0.0, 0.0, 0.0, 0.0, 0.0, 0.0, 0.0, 0.0, 0.0, 0.0, 0.0, 0.0, 0.0, 0.0, 0.0, 0.0, 0.0, 0.0, 0.0, 0.0, 0.0, 0.0, 0.0, 0.0, 0.0, 0.0, 0.0, 0.0, 0.0, 0.0, 0.0, 0.0, 0.0, 0.0, 0.0, 0.0, 0.0, 0.0, 0.0, 0.0, 0.0, 0.0, 0.0, 0.0, 0.0, 0.0, 0.0, 0.0, 0.0, 0.0, 0.0, 0.0, 0.0, 0.0, 0.0, 0.0, 0.0, 0.0, 0.0, 0.0, 0.0, 0.0, 0.0, 0.0, 0.0, 0.0, 0.0, 0.0, 0.0, 0.0, 0.0, 0.0, 0.0, 0.0, 0.0, 0.0, 0.0, 0.0, 0.0, 0.0, 0.0, 0.0, 0.0, 0.0, 0.0, 0.0, 0.0, 0.0, 0.0, 0.0, 0.0, 0.0, 0.0, 0.0, 0.0, 0.0, 0.0, 0.0, 0.0, 0.0, 0.0, 0.0, 0.0, 0.0, 0.0, 0.0, 0.0, 0.0, 0.0, 0.0, 0.0, 0.0, 0.0, 0.0, 0.0, 0.0, 0.0, 0.0, 0.0, 0.0, 0.0, 0.0, 0.0, 0.0, 0.0, 0.0, 0.0, 0.0, 0.0, 0.0, 0.0, 0.0, 0.0, 0.0, 0.0, 0.0, 0.0, 0.0, 0.0, 0.0, 0.0, 0.0, 0.0, 0.0, 0.0, 0.0, 0.0, 0.0, 0.0, 0.0, 0.0, 0.0, 0.0, 0.0, 0.0, 0.0, 0.0, 0.0, 0.0, 0.0, 0.0, 0.0, 0.0, 0.0, 0.0, 0.0, 0.0, 0.0, 0.0, 0.0, 0.0, 0.0, 0.0, 0.0, 0.0, 0.0, 0.0, 0.0, 0.0, 0.0])
me_cube_002.update()

# ---- objects
ob_cube = bpy.data.objects.new('Cube', me_cube)
ob_cylinder = bpy.data.objects.new('Cylinder', me_cylinder_001)
ob_empty = bpy.data.objects.new('Empty', None)
ob_empty_001 = bpy.data.objects.new('Empty.001', None)
ob_cube_001 = bpy.data.objects.new('Cube.001', me_cube_002)

# ---- transforms, parenting, visibility, modifiers, constraints
ob_cube.location = (0.0, 1.323, -0.6606)
ob_cube.rotation_euler = (0.0, -0.0, 1.571)
ob_cube.scale = (0.7421, 0.7421, 0.7421)
ob_cylinder.location = (3.879e-24, 0.1381, 0.3032)
ob_cylinder.rotation_euler = (1.571, 2.22e-16, 2.22e-16)
ob_cylinder.scale = (0.2931, 0.2931, 0.2931)
_m = ob_cylinder.modifiers.new('Mirror', 'MIRROR')
_m.use_clip = True
ob_empty.location = (0.0, -0.5018, -1.49e-08)
ob_empty.rotation_euler = (1.571, -0.0, 1.571)
ob_empty.empty_display_type = 'IMAGE'
ob_empty.empty_display_size = 5.0
ob_empty.empty_image_depth = 'FRONT'
ob_empty.show_empty_image_perspective = False
ob_empty.use_empty_image_alpha = True
ob_empty.empty_image_side = 'FRONT'
ob_empty.color = (1.0, 1.0, 1.0, 0.4)
ob_empty_001.location = (0.156, 2.328e-10, 0.0)
ob_empty_001.rotation_euler = (1.571, -2.094, 0.0)
ob_empty_001.scale = (0.5, 0.5, 0.5)
ob_empty_001.empty_display_type = 'IMAGE'
ob_empty_001.empty_display_size = 5.0
ob_empty_001.empty_image_depth = 'FRONT'
ob_empty_001.show_empty_image_perspective = False
ob_empty_001.use_empty_image_alpha = True
ob_empty_001.empty_image_side = 'FRONT'
ob_empty_001.color = (1.0, 1.0, 1.0, 0.2)
ob_cube_001.location = (0.0, 0.0, -0.7326)
_m = ob_cube_001.modifiers.new('Mirror', 'MIRROR')
_m.use_axis = (False, True, False)
_m.use_clip = True

# ---- collection membership
col_gun_m1911.objects.link(ob_cube)
col_gun_m1911.objects.link(ob_cylinder)
col_gun_m1911.objects.link(ob_empty)
col_kopesh.objects.link(ob_empty_001)
col_kopesh.objects.link(ob_cube_001)

# ---- scene / render settings (as saved in the file)
scene.frame_start = 1; scene.frame_end = 250; scene.frame_set(1)
scene.render.engine = 'BLENDER_EEVEE_NEXT'
scene.view_settings.view_transform = 'Filmic'
bpy.context.view_layer.update()

# ---- added for rendering (the .blend has no active camera and no usable light): camera, sun
cam_auto = bpy.data.cameras.new('AutoCamera')
cam_auto.lens = 50.0
cam_auto.sensor_width = 36.0
cam_auto.clip_end = 1000.0
ob_auto_camera = bpy.data.objects.new('AutoCamera', cam_auto)
scene.collection.objects.link(ob_auto_camera)
ob_auto_camera.location = (3.72678, -4.15295, 2.81506)
ob_auto_camera.rotation_euler = (1.09748, -7.21219e-08, 0.694738)
scene.camera = ob_auto_camera
light_auto_sun = bpy.data.lights.new('AutoSun', 'SUN')
light_auto_sun.energy = 3.0
light_auto_sun.angle = 0.0523599
ob_auto_sun = bpy.data.objects.new('AutoSun', light_auto_sun)
scene.collection.objects.link(ob_auto_sun)
ob_auto_sun.rotation_euler = (0.872665, 0.174533, 0.523599)
bpy.context.view_layer.update()
